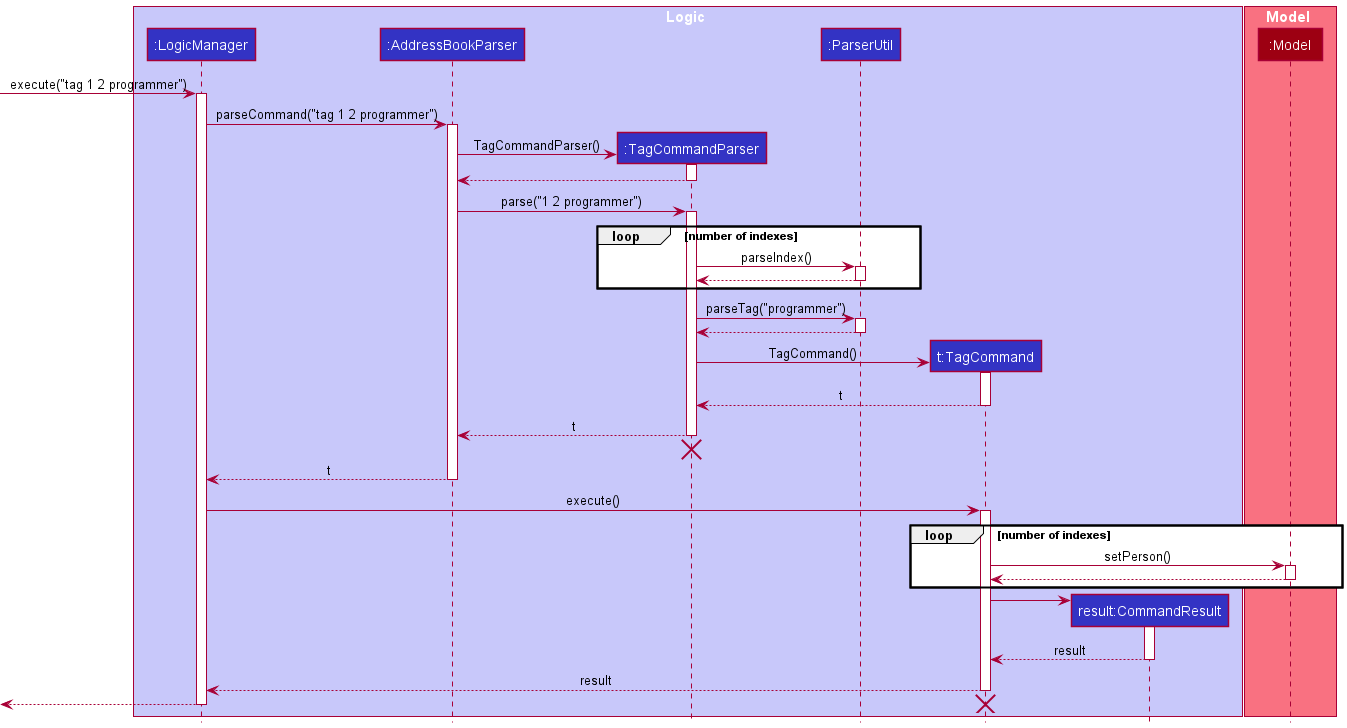

The diagram above was rendered by PlantUML. Its source (embedded in the PNG):
@startuml
!include style.puml

box Logic LOGIC_COLOR_T1
participant ":LogicManager" as LogicManager LOGIC_COLOR
participant ":AddressBookParser" as AddressBookParser LOGIC_COLOR
participant ":TagCommandParser" as TagCommandParser LOGIC_COLOR
participant ":ParserUtil" as ParserUtil LOGIC_COLOR
participant "t:TagCommand" as TagCommand LOGIC_COLOR
participant "result:CommandResult" as CommandResult LOGIC_COLOR
end box

box Model MODEL_COLOR_T1
participant ":Model" as Model MODEL_COLOR
end box

[-> LogicManager : execute("tag 1 2 programmer")
activate LogicManager

LogicManager -> AddressBookParser : parseCommand("tag 1 2 programmer")
activate AddressBookParser

create TagCommandParser
AddressBookParser -> TagCommandParser : TagCommandParser()
activate TagCommandParser

TagCommandParser --> AddressBookParser
deactivate TagCommandParser

AddressBookParser -> TagCommandParser : parse("1 2 programmer")
activate TagCommandParser

loop number of indexes
TagCommandParser -> ParserUtil : parseIndex()
activate ParserUtil

ParserUtil --> TagCommandParser
deactivate ParserUtil
end

TagCommandParser -> ParserUtil : parseTag("programmer")
activate ParserUtil

ParserUtil --> TagCommandParser
deactivate ParserUtil

create TagCommand
TagCommandParser -> TagCommand : TagCommand()
activate TagCommand

TagCommand --> TagCommandParser : t
deactivate TagCommand

TagCommandParser --> AddressBookParser : t
deactivate TagCommandParser
'Hidden arrow to position the destroy marker below the end of the activation bar.
TagCommandParser -[hidden]-> AddressBookParser
destroy TagCommandParser

AddressBookParser --> LogicManager : t
deactivate AddressBookParser

LogicManager -> TagCommand : execute()
activate TagCommand

loop number of indexes
TagCommand -> Model : setPerson()
activate Model

Model --> TagCommand
deactivate Model
end

create CommandResult
TagCommand -> CommandResult
activate CommandResult

CommandResult --> TagCommand : result
deactivate CommandResult

TagCommand --> LogicManager : result
deactivate TagCommand

[<--LogicManager
deactivate LogicManager

destroy TagCommand
@enduml